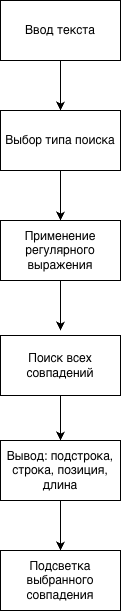

The diagram above was exported from draw.io. Its source (the exported page's mxGraphModel, read from the mxfile embedded in the PNG):
<mxGraphModel dx="781" dy="530" grid="1" gridSize="10" guides="1" tooltips="1" connect="1" arrows="1" fold="1" page="1" pageScale="1" pageWidth="827" pageHeight="1169" math="0" shadow="0">
  <root>
    <mxCell id="0" />
    <mxCell id="1" parent="0" />
    <mxCell id="aAqvqjPdBMUJKlIYqsms-107" edge="1" parent="1" source="aAqvqjPdBMUJKlIYqsms-98" style="edgeStyle=orthogonalEdgeStyle;rounded=0;orthogonalLoop=1;jettySize=auto;html=1;entryX=0.5;entryY=0;entryDx=0;entryDy=0;" target="aAqvqjPdBMUJKlIYqsms-99">
      <mxGeometry relative="1" as="geometry" />
    </mxCell>
    <mxCell id="aAqvqjPdBMUJKlIYqsms-98" parent="1" style="rounded=0;whiteSpace=wrap;html=1;" value="Ввод текста" vertex="1">
      <mxGeometry height="60" width="120" x="400" y="190" as="geometry" />
    </mxCell>
    <mxCell id="aAqvqjPdBMUJKlIYqsms-108" edge="1" parent="1" source="aAqvqjPdBMUJKlIYqsms-99" style="edgeStyle=orthogonalEdgeStyle;rounded=0;orthogonalLoop=1;jettySize=auto;html=1;entryX=0.5;entryY=0;entryDx=0;entryDy=0;" target="aAqvqjPdBMUJKlIYqsms-100">
      <mxGeometry relative="1" as="geometry" />
    </mxCell>
    <mxCell id="aAqvqjPdBMUJKlIYqsms-99" parent="1" style="rounded=0;whiteSpace=wrap;html=1;" value="Выбор типа поиска" vertex="1">
      <mxGeometry height="60" width="120" x="400" y="300" as="geometry" />
    </mxCell>
    <mxCell id="aAqvqjPdBMUJKlIYqsms-102" edge="1" parent="1" source="aAqvqjPdBMUJKlIYqsms-100" style="edgeStyle=orthogonalEdgeStyle;rounded=0;orthogonalLoop=1;jettySize=auto;html=1;">
      <mxGeometry relative="1" as="geometry">
        <mxPoint x="460" y="520" as="targetPoint" />
      </mxGeometry>
    </mxCell>
    <mxCell id="aAqvqjPdBMUJKlIYqsms-100" parent="1" style="rounded=0;whiteSpace=wrap;html=1;" value="Применение регулярного выражения" vertex="1">
      <mxGeometry height="60" width="120" x="400" y="410" as="geometry" />
    </mxCell>
    <mxCell id="aAqvqjPdBMUJKlIYqsms-104" edge="1" parent="1" source="aAqvqjPdBMUJKlIYqsms-101" style="edgeStyle=orthogonalEdgeStyle;rounded=0;orthogonalLoop=1;jettySize=auto;html=1;entryX=0.5;entryY=0;entryDx=0;entryDy=0;" target="aAqvqjPdBMUJKlIYqsms-103">
      <mxGeometry relative="1" as="geometry" />
    </mxCell>
    <mxCell id="aAqvqjPdBMUJKlIYqsms-101" parent="1" style="rounded=0;whiteSpace=wrap;html=1;" value="Поиск всех совпадений" vertex="1">
      <mxGeometry height="60" width="120" x="400" y="525" as="geometry" />
    </mxCell>
    <mxCell id="aAqvqjPdBMUJKlIYqsms-106" edge="1" parent="1" source="aAqvqjPdBMUJKlIYqsms-103" style="edgeStyle=orthogonalEdgeStyle;rounded=0;orthogonalLoop=1;jettySize=auto;html=1;entryX=0.5;entryY=0;entryDx=0;entryDy=0;" target="aAqvqjPdBMUJKlIYqsms-105">
      <mxGeometry relative="1" as="geometry" />
    </mxCell>
    <mxCell id="aAqvqjPdBMUJKlIYqsms-103" parent="1" style="rounded=0;whiteSpace=wrap;html=1;" value="Вывод: подстрока, строка, позиция, длина" vertex="1">
      <mxGeometry height="60" width="120" x="400" y="630" as="geometry" />
    </mxCell>
    <mxCell id="aAqvqjPdBMUJKlIYqsms-105" parent="1" style="rounded=0;whiteSpace=wrap;html=1;" value="Подсветка выбранного совпадения" vertex="1">
      <mxGeometry height="60" width="120" x="400" y="740" as="geometry" />
    </mxCell>
  </root>
</mxGraphModel>